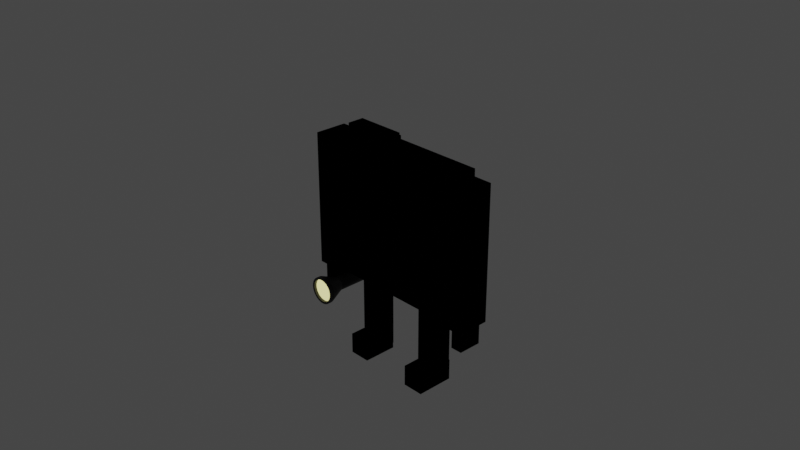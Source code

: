 # Source: Man_with_Flashlight.blend  (saved by Blender 2.82.7; exported with 4.5.12 LTS)
import bpy
from mathutils import Matrix  # noqa: F401  (used for matrix-valued properties, if any)

bpy.ops.wm.read_factory_settings(use_empty=True)
scene = bpy.context.scene
scene.name = 'Scene'

# ---- collections
col_collection = bpy.data.collections.new('Collection'); scene.collection.children.link(col_collection)

# ---- materials (node trees are filled in below, after node groups)
mat_material = bpy.data.materials.new('Material')
mat_material.alpha_threshold = 0.0
mat_material.use_transparent_shadow = False
mat_material.line_color = (0.0, 0.0, 0.0, 1.0)
mat_skin = bpy.data.materials.new('Skin')
mat_skin.alpha_threshold = 0.0
mat_skin.use_transparent_shadow = False
mat_skin.line_color = (0.0, 0.0, 0.0, 1.0)
mat_dark_blue = bpy.data.materials.new('Dark Blue')
mat_dark_blue.alpha_threshold = 0.0
mat_dark_blue.use_transparent_shadow = False
mat_dark_blue.line_color = (0.0, 0.0, 0.0, 1.0)
mat_eye = bpy.data.materials.new('eye')
mat_eye.alpha_threshold = 0.0
mat_eye.use_transparent_shadow = False
mat_eye.line_color = (0.0, 0.0, 0.0, 1.0)
mat_shoes = bpy.data.materials.new('Shoes')
mat_shoes.alpha_threshold = 0.0
mat_shoes.use_transparent_shadow = False
mat_shoes.line_color = (0.0, 0.0, 0.0, 1.0)
mat_nose = bpy.data.materials.new('nose')
mat_nose.alpha_threshold = 0.0
mat_nose.use_transparent_shadow = False
mat_nose.line_color = (0.0, 0.0, 0.0, 1.0)
mat_pupil = bpy.data.materials.new('pupil')
mat_pupil.alpha_threshold = 0.0
mat_pupil.use_transparent_shadow = False
mat_pupil.line_color = (0.0, 0.0, 0.0, 1.0)
mat_hair = bpy.data.materials.new('Hair')
mat_hair.alpha_threshold = 0.0
mat_hair.use_transparent_shadow = False
mat_hair.line_color = (0.0, 0.0, 0.0, 1.0)
mat_dark_grey = bpy.data.materials.new('Dark Grey')
mat_dark_grey.use_transparent_shadow = False
mat_lightsource_flash = bpy.data.materials.new('lightsource flash')
mat_lightsource_flash.use_transparent_shadow = False

# ---- material node trees
mat_material.use_nodes = True; mat_material.node_tree.nodes.clear()
_N = mat_material.node_tree.nodes; _L = mat_material.node_tree.links
n0 = _N.new('ShaderNodeOutputMaterial'); n0.name = 'Material Output'; n0.location = (300, 300)
n0.target = 'EEVEE'
n1 = _N.new('ShaderNodeBsdfPrincipled'); n1.name = 'Principled BSDF'; n1.location = (10, 300)
n1.distribution = 'GGX'
n1.subsurface_method = 'BURLEY'
n1.inputs[0].default_value = (0.0, 0.005193, 0.04102, 1.0)
n1.inputs[2].default_value = 1.0
n1.inputs[3].default_value = 1.45
n1.inputs[13].default_value = 0.403
n1.inputs[27].default_value = (0.0, 0.0, 0.0, 1.0)
n1.inputs[28].default_value = 1.0
_L.new(n1.outputs[0], n0.inputs[0])
n0.is_active_output = True
mat_skin.use_nodes = True; mat_skin.node_tree.nodes.clear()
_N = mat_skin.node_tree.nodes; _L = mat_skin.node_tree.links
n0 = _N.new('ShaderNodeBsdfPrincipled'); n0.name = 'Principled BSDF'; n0.location = (10, 300)
n0.distribution = 'GGX'
n0.subsurface_method = 'BURLEY'
n0.inputs[0].default_value = (0.3801, 0.2269, 0.1839, 1.0)
n0.inputs[2].default_value = 1.0
n0.inputs[3].default_value = 1.45
n0.inputs[13].default_value = 0.403
n0.inputs[27].default_value = (0.0, 0.0, 0.0, 1.0)
n0.inputs[28].default_value = 1.0
n1 = _N.new('ShaderNodeOutputMaterial'); n1.name = 'Material Output'; n1.location = (300, 300)
n1.target = 'EEVEE'
_L.new(n0.outputs[0], n1.inputs[0])
n1.is_active_output = True
mat_dark_blue.use_nodes = True; mat_dark_blue.node_tree.nodes.clear()
_N = mat_dark_blue.node_tree.nodes; _L = mat_dark_blue.node_tree.links
n0 = _N.new('ShaderNodeBsdfPrincipled'); n0.name = 'Principled BSDF'; n0.location = (10, 300)
n0.distribution = 'GGX'
n0.subsurface_method = 'BURLEY'
n0.inputs[0].default_value = (0.0001814, 0.0, 0.07561, 1.0)
n0.inputs[2].default_value = 1.0
n0.inputs[3].default_value = 1.45
n0.inputs[13].default_value = 0.403
n0.inputs[27].default_value = (0.0, 0.0, 0.0, 1.0)
n0.inputs[28].default_value = 1.0
n1 = _N.new('ShaderNodeOutputMaterial'); n1.name = 'Material Output'; n1.location = (300, 300)
n1.target = 'EEVEE'
_L.new(n0.outputs[0], n1.inputs[0])
n1.is_active_output = True
mat_eye.use_nodes = True; mat_eye.node_tree.nodes.clear()
_N = mat_eye.node_tree.nodes; _L = mat_eye.node_tree.links
n0 = _N.new('ShaderNodeBsdfPrincipled'); n0.name = 'Principled BSDF'; n0.location = (10, 300)
n0.distribution = 'GGX'
n0.subsurface_method = 'BURLEY'
n0.inputs[0].default_value = (0.7846, 0.8537, 1.0, 1.0)
n0.inputs[2].default_value = 1.0
n0.inputs[3].default_value = 1.45
n0.inputs[13].default_value = 0.403
n0.inputs[27].default_value = (0.0, 0.0, 0.0, 1.0)
n0.inputs[28].default_value = 1.0
n1 = _N.new('ShaderNodeOutputMaterial'); n1.name = 'Material Output'; n1.location = (300, 300)
n1.target = 'EEVEE'
_L.new(n0.outputs[0], n1.inputs[0])
n1.is_active_output = True
mat_shoes.use_nodes = True; mat_shoes.node_tree.nodes.clear()
_N = mat_shoes.node_tree.nodes; _L = mat_shoes.node_tree.links
n0 = _N.new('ShaderNodeBsdfPrincipled'); n0.name = 'Principled BSDF'; n0.location = (10, 300)
n0.distribution = 'GGX'
n0.subsurface_method = 'BURLEY'
n0.inputs[0].default_value = (0.0, 0.0, 0.0, 1.0)
n0.inputs[2].default_value = 0.597
n0.inputs[3].default_value = 1.45
n0.inputs[13].default_value = 0.403
n0.inputs[27].default_value = (0.0, 0.0, 0.0, 1.0)
n0.inputs[28].default_value = 1.0
n1 = _N.new('ShaderNodeOutputMaterial'); n1.name = 'Material Output'; n1.location = (300, 300)
n1.target = 'EEVEE'
_L.new(n0.outputs[0], n1.inputs[0])
n1.is_active_output = True
mat_nose.use_nodes = True; mat_nose.node_tree.nodes.clear()
_N = mat_nose.node_tree.nodes; _L = mat_nose.node_tree.links
n0 = _N.new('ShaderNodeBsdfPrincipled'); n0.name = 'Principled BSDF'; n0.location = (10, 300)
n0.distribution = 'GGX'
n0.subsurface_method = 'BURLEY'
n0.inputs[0].default_value = (0.2781, 0.09012, 0.07811, 1.0)
n0.inputs[2].default_value = 1.0
n0.inputs[3].default_value = 1.45
n0.inputs[13].default_value = 0.403
n0.inputs[27].default_value = (0.0, 0.0, 0.0, 1.0)
n0.inputs[28].default_value = 1.0
n1 = _N.new('ShaderNodeOutputMaterial'); n1.name = 'Material Output'; n1.location = (300, 300)
n1.target = 'EEVEE'
_L.new(n0.outputs[0], n1.inputs[0])
n1.is_active_output = True
mat_pupil.use_nodes = True; mat_pupil.node_tree.nodes.clear()
_N = mat_pupil.node_tree.nodes; _L = mat_pupil.node_tree.links
n0 = _N.new('ShaderNodeBsdfPrincipled'); n0.name = 'Principled BSDF'; n0.location = (10, 300)
n0.distribution = 'GGX'
n0.subsurface_method = 'BURLEY'
n0.inputs[0].default_value = (0.0, 0.0, 0.0, 1.0)
n0.inputs[2].default_value = 1.0
n0.inputs[3].default_value = 1.45
n0.inputs[13].default_value = 0.403
n0.inputs[27].default_value = (0.0, 0.0, 0.0, 1.0)
n0.inputs[28].default_value = 1.0
n1 = _N.new('ShaderNodeOutputMaterial'); n1.name = 'Material Output'; n1.location = (300, 300)
n1.target = 'EEVEE'
_L.new(n0.outputs[0], n1.inputs[0])
n1.is_active_output = True
mat_hair.use_nodes = True; mat_hair.node_tree.nodes.clear()
_N = mat_hair.node_tree.nodes; _L = mat_hair.node_tree.links
n0 = _N.new('ShaderNodeOutputMaterial'); n0.name = 'Material Output'; n0.location = (300, 300)
n0.target = 'EEVEE'
n1 = _N.new('ShaderNodeBsdfPrincipled'); n1.name = 'Principled BSDF'; n1.location = (10, 300)
n1.distribution = 'GGX'
n1.subsurface_method = 'BURLEY'
n1.inputs[0].default_value = (0.0, 0.0, 0.0, 1.0)
n1.inputs[2].default_value = 1.0
n1.inputs[3].default_value = 1.45
n1.inputs[13].default_value = 0.403
n1.inputs[27].default_value = (0.0, 0.0, 0.0, 1.0)
n1.inputs[28].default_value = 1.0
_L.new(n1.outputs[0], n0.inputs[0])
n0.is_active_output = True
mat_dark_grey.use_nodes = True; mat_dark_grey.node_tree.nodes.clear()
_N = mat_dark_grey.node_tree.nodes; _L = mat_dark_grey.node_tree.links
n0 = _N.new('ShaderNodeOutputMaterial'); n0.name = 'Material Output'; n0.location = (300, 300)
n1 = _N.new('ShaderNodeBsdfPrincipled'); n1.name = 'Principled BSDF'; n1.location = (10, 300)
n1.distribution = 'GGX'
n1.subsurface_method = 'BURLEY'
n1.inputs[0].default_value = (0.02075, 0.02075, 0.02075, 1.0)
n1.inputs[3].default_value = 1.45
n1.inputs[27].default_value = (0.0, 0.0, 0.0, 1.0)
n1.inputs[28].default_value = 1.0
_L.new(n1.outputs[0], n0.inputs[0])
n0.is_active_output = True
mat_lightsource_flash.use_nodes = True; mat_lightsource_flash.node_tree.nodes.clear()
_N = mat_lightsource_flash.node_tree.nodes; _L = mat_lightsource_flash.node_tree.links
n0 = _N.new('ShaderNodeBsdfPrincipled'); n0.name = 'Principled BSDF'; n0.location = (10, 300)
n0.distribution = 'GGX'
n0.subsurface_method = 'BURLEY'
n0.inputs[0].default_value = (0.8, 0.7139, 0.03188, 1.0)
n0.inputs[3].default_value = 1.45
n0.inputs[27].default_value = (1.0, 0.9521, 0.4072, 1.0)
n0.inputs[28].default_value = 1.0
n1 = _N.new('ShaderNodeOutputMaterial'); n1.name = 'Material Output'; n1.location = (300, 300)
_L.new(n0.outputs[0], n1.inputs[0])
n1.is_active_output = True

# ---- world
world_world = bpy.data.worlds.new('World'); scene.world = world_world
world_world.use_nodes = True; world_world.node_tree.nodes.clear()
_N = world_world.node_tree.nodes; _L = world_world.node_tree.links
n0 = _N.new('ShaderNodeOutputWorld'); n0.name = 'World Output'; n0.location = (300, 300)
n1 = _N.new('ShaderNodeBackground'); n1.name = 'Background'; n1.location = (10, 300)
n1.inputs[0].default_value = (0.05088, 0.05088, 0.05088, 1.0)
_L.new(n1.outputs[0], n0.inputs[0])
n0.is_active_output = True
world_world.color = (0.05088, 0.05088, 0.05088)
world_world.use_sun_shadow = False
world_world.sun_shadow_jitter_overblur = 0.0

# ---- cameras
cam_camera = bpy.data.cameras.new('Camera')
cam_camera.clip_end = 100.0
cam_camera.ortho_scale = 7.314

# ---- lights
light_light = bpy.data.lights.new('Light', 'POINT')
light_light.transmission_factor = 0.0
light_light.energy = 1000.0
light_light.shadow_soft_size = 0.1
light_light.shadow_maximum_resolution = 0.006
light_light.use_absolute_resolution = True

# ---- meshes
me_cube = bpy.data.meshes.new('Cube')
me_cube.from_pydata([(1.0, 1.0, 1.0), (1.0, 1.0, -1.0), (1.0, -1.0, 1.0), (1.0, -1.0, -1.0), (-1.0, 1.0, 1.0), (-1.0, 1.0, -1.0), (-1.0, -1.0, 1.0), (-1.0, -1.0, -1.0)], [], [(0, 4, 6, 2), (3, 2, 6, 7), (7, 6, 4, 5), (5, 1, 3, 7), (1, 0, 2, 3), (5, 4, 0, 1)])
_uv = me_cube.uv_layers.new(name='UVMap')
_uv.uv.foreach_set('vector', [0.625, 0.5, 0.875, 0.5, 0.875, 0.75, 0.625, 0.75, 0.375, 0.75, 0.625, 0.75, 0.625, 1.0, 0.375, 1.0, 0.375, 0.0, 0.625, 0.0, 0.625, 0.25, 0.375, 0.25, 0.125, 0.5, 0.375, 0.5, 0.375, 0.75, 0.125, 0.75, 0.375, 0.5, 0.625, 0.5, 0.625, 0.75, 0.375, 0.75, 0.375, 0.25, 0.625, 0.25, 0.625, 0.5, 0.375, 0.5])
me_cube.materials.append(mat_material)
me_cube.use_remesh_preserve_volume = False
me_cube.use_remesh_preserve_attributes = False
me_cube.use_mirror_vertex_groups = False
me_cube.update()
me_cube_002 = bpy.data.meshes.new('Cube.002')
me_cube_002.from_pydata([(1.0, 1.0, 1.0), (1.0, 1.0, -1.0), (1.0, -1.0, 1.0), (1.0, -1.0, -1.0), (-1.0, 1.0, 1.0), (-1.0, 1.0, -1.0), (-1.0, -1.0, 1.0), (-1.0, -1.0, -1.0)], [], [(0, 4, 6, 2), (3, 2, 6, 7), (7, 6, 4, 5), (5, 1, 3, 7), (1, 0, 2, 3), (5, 4, 0, 1)])
_uv = me_cube_002.uv_layers.new(name='UVMap')
_uv.uv.foreach_set('vector', [0.625, 0.5, 0.875, 0.5, 0.875, 0.75, 0.625, 0.75, 0.375, 0.75, 0.625, 0.75, 0.625, 1.0, 0.375, 1.0, 0.375, 0.0, 0.625, 0.0, 0.625, 0.25, 0.375, 0.25, 0.125, 0.5, 0.375, 0.5, 0.375, 0.75, 0.125, 0.75, 0.375, 0.5, 0.625, 0.5, 0.625, 0.75, 0.375, 0.75, 0.375, 0.25, 0.625, 0.25, 0.625, 0.5, 0.375, 0.5])
me_cube_002.materials.append(mat_skin)
me_cube_002.use_remesh_preserve_volume = False
me_cube_002.use_remesh_preserve_attributes = False
me_cube_002.use_mirror_vertex_groups = False
me_cube_002.update()
me_cube_004 = bpy.data.meshes.new('Cube.004')
me_cube_004.from_pydata([(1.0, 1.0, 1.0), (1.0, 1.0, -1.0), (1.0, -1.0, 1.0), (1.0, -1.0, -1.0), (-1.0, 1.0, 1.0), (-1.0, 1.0, -1.0), (-1.0, -1.0, 1.0), (-1.0, -1.0, -1.0)], [], [(0, 4, 6, 2), (3, 2, 6, 7), (7, 6, 4, 5), (5, 1, 3, 7), (1, 0, 2, 3), (5, 4, 0, 1)])
_uv = me_cube_004.uv_layers.new(name='UVMap')
_uv.uv.foreach_set('vector', [0.625, 0.5, 0.875, 0.5, 0.875, 0.75, 0.625, 0.75, 0.375, 0.75, 0.625, 0.75, 0.625, 1.0, 0.375, 1.0, 0.375, 0.0, 0.625, 0.0, 0.625, 0.25, 0.375, 0.25, 0.125, 0.5, 0.375, 0.5, 0.375, 0.75, 0.125, 0.75, 0.375, 0.5, 0.625, 0.5, 0.625, 0.75, 0.375, 0.75, 0.375, 0.25, 0.625, 0.25, 0.625, 0.5, 0.375, 0.5])
me_cube_004.materials.append(mat_material)
me_cube_004.use_remesh_preserve_volume = False
me_cube_004.use_remesh_preserve_attributes = False
me_cube_004.use_mirror_vertex_groups = False
me_cube_004.update()
me_cube_007 = bpy.data.meshes.new('Cube.007')
me_cube_007.from_pydata([(1.0, 1.0, 1.0), (1.0, 1.0, -1.0), (1.0, -1.0, 1.0), (1.0, -1.0, -1.0), (-1.0, 1.0, 1.0), (-1.0, 1.0, -1.0), (-1.0, -1.0, 1.0), (-1.0, -1.0, -1.0)], [], [(0, 4, 6, 2), (3, 2, 6, 7), (7, 6, 4, 5), (5, 1, 3, 7), (1, 0, 2, 3), (5, 4, 0, 1)])
_uv = me_cube_007.uv_layers.new(name='UVMap')
_uv.uv.foreach_set('vector', [0.625, 0.5, 0.875, 0.5, 0.875, 0.75, 0.625, 0.75, 0.375, 0.75, 0.625, 0.75, 0.625, 1.0, 0.375, 1.0, 0.375, 0.0, 0.625, 0.0, 0.625, 0.25, 0.375, 0.25, 0.125, 0.5, 0.375, 0.5, 0.375, 0.75, 0.125, 0.75, 0.375, 0.5, 0.625, 0.5, 0.625, 0.75, 0.375, 0.75, 0.375, 0.25, 0.625, 0.25, 0.625, 0.5, 0.375, 0.5])
me_cube_007.materials.append(mat_material)
me_cube_007.use_remesh_preserve_volume = False
me_cube_007.use_remesh_preserve_attributes = False
me_cube_007.use_mirror_vertex_groups = False
me_cube_007.update()
me_cube_008 = bpy.data.meshes.new('Cube.008')
me_cube_008.from_pydata([(1.0, 1.0, 1.0), (1.0, 1.0, -1.0), (1.0, -1.0, 1.0), (1.0, -1.0, -1.0), (-1.0, 1.0, 1.0), (-1.0, 1.0, -1.0), (-1.0, -1.0, 1.0), (-1.0, -1.0, -1.0)], [], [(0, 4, 6, 2), (3, 2, 6, 7), (7, 6, 4, 5), (5, 1, 3, 7), (1, 0, 2, 3), (5, 4, 0, 1)])
_uv = me_cube_008.uv_layers.new(name='UVMap')
_uv.uv.foreach_set('vector', [0.625, 0.5, 0.875, 0.5, 0.875, 0.75, 0.625, 0.75, 0.375, 0.75, 0.625, 0.75, 0.625, 1.0, 0.375, 1.0, 0.375, 0.0, 0.625, 0.0, 0.625, 0.25, 0.375, 0.25, 0.125, 0.5, 0.375, 0.5, 0.375, 0.75, 0.125, 0.75, 0.375, 0.5, 0.625, 0.5, 0.625, 0.75, 0.375, 0.75, 0.375, 0.25, 0.625, 0.25, 0.625, 0.5, 0.375, 0.5])
me_cube_008.materials.append(mat_dark_blue)
me_cube_008.use_remesh_preserve_volume = False
me_cube_008.use_remesh_preserve_attributes = False
me_cube_008.use_mirror_vertex_groups = False
me_cube_008.update()
me_cube_009 = bpy.data.meshes.new('Cube.009')
me_cube_009.from_pydata([(1.0, 1.0, 1.0), (1.0, 1.0, -1.0), (1.0, -1.0, 1.0), (1.0, -1.0, -1.0), (-1.0, 1.0, 1.0), (-1.0, 1.0, -1.0), (-1.0, -1.0, 1.0), (-1.0, -1.0, -1.0)], [], [(0, 4, 6, 2), (3, 2, 6, 7), (7, 6, 4, 5), (5, 1, 3, 7), (1, 0, 2, 3), (5, 4, 0, 1)])
_uv = me_cube_009.uv_layers.new(name='UVMap')
_uv.uv.foreach_set('vector', [0.625, 0.5, 0.875, 0.5, 0.875, 0.75, 0.625, 0.75, 0.375, 0.75, 0.625, 0.75, 0.625, 1.0, 0.375, 1.0, 0.375, 0.0, 0.625, 0.0, 0.625, 0.25, 0.375, 0.25, 0.125, 0.5, 0.375, 0.5, 0.375, 0.75, 0.125, 0.75, 0.375, 0.5, 0.625, 0.5, 0.625, 0.75, 0.375, 0.75, 0.375, 0.25, 0.625, 0.25, 0.625, 0.5, 0.375, 0.5])
me_cube_009.materials.append(mat_dark_blue)
me_cube_009.use_remesh_preserve_volume = False
me_cube_009.use_remesh_preserve_attributes = False
me_cube_009.use_mirror_vertex_groups = False
me_cube_009.update()
me_cube_011 = bpy.data.meshes.new('Cube.011')
me_cube_011.from_pydata([(1.0, 1.0, 1.0), (1.0, 1.0, -1.0), (1.0, -1.0, 1.0), (1.0, -1.0, -1.0), (-1.0, 1.0, 1.0), (-1.0, 1.0, -1.0), (-1.0, -1.0, 1.0), (-1.0, -1.0, -1.0)], [], [(0, 4, 6, 2), (3, 2, 6, 7), (7, 6, 4, 5), (5, 1, 3, 7), (1, 0, 2, 3), (5, 4, 0, 1)])
_uv = me_cube_011.uv_layers.new(name='UVMap')
_uv.uv.foreach_set('vector', [0.625, 0.5, 0.875, 0.5, 0.875, 0.75, 0.625, 0.75, 0.375, 0.75, 0.625, 0.75, 0.625, 1.0, 0.375, 1.0, 0.375, 0.0, 0.625, 0.0, 0.625, 0.25, 0.375, 0.25, 0.125, 0.5, 0.375, 0.5, 0.375, 0.75, 0.125, 0.75, 0.375, 0.5, 0.625, 0.5, 0.625, 0.75, 0.375, 0.75, 0.375, 0.25, 0.625, 0.25, 0.625, 0.5, 0.375, 0.5])
me_cube_011.materials.append(mat_eye)
me_cube_011.use_remesh_preserve_volume = False
me_cube_011.use_remesh_preserve_attributes = False
me_cube_011.use_mirror_vertex_groups = False
me_cube_011.update()
me_cube_012 = bpy.data.meshes.new('Cube.012')
me_cube_012.from_pydata([(1.0, 1.0, 1.0), (1.0, 1.0, -1.0), (1.0, -1.0, 1.0), (1.0, -1.0, -1.0), (-1.0, 1.0, 1.0), (-1.0, 1.0, -1.0), (-1.0, -1.0, 1.0), (-1.0, -1.0, -1.0)], [], [(0, 4, 6, 2), (3, 2, 6, 7), (7, 6, 4, 5), (5, 1, 3, 7), (1, 0, 2, 3), (5, 4, 0, 1)])
_uv = me_cube_012.uv_layers.new(name='UVMap')
_uv.uv.foreach_set('vector', [0.625, 0.5, 0.875, 0.5, 0.875, 0.75, 0.625, 0.75, 0.375, 0.75, 0.625, 0.75, 0.625, 1.0, 0.375, 1.0, 0.375, 0.0, 0.625, 0.0, 0.625, 0.25, 0.375, 0.25, 0.125, 0.5, 0.375, 0.5, 0.375, 0.75, 0.125, 0.75, 0.375, 0.5, 0.625, 0.5, 0.625, 0.75, 0.375, 0.75, 0.375, 0.25, 0.625, 0.25, 0.625, 0.5, 0.375, 0.5])
me_cube_012.materials.append(mat_skin)
me_cube_012.use_remesh_preserve_volume = False
me_cube_012.use_remesh_preserve_attributes = False
me_cube_012.use_mirror_vertex_groups = False
me_cube_012.update()
me_cube_013 = bpy.data.meshes.new('Cube.013')
me_cube_013.from_pydata([(1.0, 1.0, 1.0), (1.0, 1.0, -1.0), (1.0, -1.0, 1.0), (1.0, -1.0, -1.0), (-1.0, 1.0, 1.0), (-1.0, 1.0, -1.0), (-1.0, -1.0, 1.0), (-1.0, -1.0, -1.0)], [], [(0, 4, 6, 2), (3, 2, 6, 7), (7, 6, 4, 5), (5, 1, 3, 7), (1, 0, 2, 3), (5, 4, 0, 1)])
_uv = me_cube_013.uv_layers.new(name='UVMap')
_uv.uv.foreach_set('vector', [0.625, 0.5, 0.875, 0.5, 0.875, 0.75, 0.625, 0.75, 0.375, 0.75, 0.625, 0.75, 0.625, 1.0, 0.375, 1.0, 0.375, 0.0, 0.625, 0.0, 0.625, 0.25, 0.375, 0.25, 0.125, 0.5, 0.375, 0.5, 0.375, 0.75, 0.125, 0.75, 0.375, 0.5, 0.625, 0.5, 0.625, 0.75, 0.375, 0.75, 0.375, 0.25, 0.625, 0.25, 0.625, 0.5, 0.375, 0.5])
me_cube_013.materials.append(mat_skin)
me_cube_013.use_remesh_preserve_volume = False
me_cube_013.use_remesh_preserve_attributes = False
me_cube_013.use_mirror_vertex_groups = False
me_cube_013.update()
me_cube_014 = bpy.data.meshes.new('Cube.014')
me_cube_014.from_pydata([(1.0, 1.0, 1.0), (1.0, 1.0, -1.0), (1.0, -1.0, 1.0), (1.0, -1.0, -1.0), (-1.0, 1.0, 1.0), (-1.0, 1.0, -1.0), (-1.0, -1.0, 1.0), (-1.0, -1.0, -1.0)], [], [(0, 4, 6, 2), (3, 2, 6, 7), (7, 6, 4, 5), (5, 1, 3, 7), (1, 0, 2, 3), (5, 4, 0, 1)])
_uv = me_cube_014.uv_layers.new(name='UVMap')
_uv.uv.foreach_set('vector', [0.625, 0.5, 0.875, 0.5, 0.875, 0.75, 0.625, 0.75, 0.375, 0.75, 0.625, 0.75, 0.625, 1.0, 0.375, 1.0, 0.375, 0.0, 0.625, 0.0, 0.625, 0.25, 0.375, 0.25, 0.125, 0.5, 0.375, 0.5, 0.375, 0.75, 0.125, 0.75, 0.375, 0.5, 0.625, 0.5, 0.625, 0.75, 0.375, 0.75, 0.375, 0.25, 0.625, 0.25, 0.625, 0.5, 0.375, 0.5])
me_cube_014.materials.append(mat_shoes)
me_cube_014.use_remesh_preserve_volume = False
me_cube_014.use_remesh_preserve_attributes = False
me_cube_014.use_mirror_vertex_groups = False
me_cube_014.update()
me_cube_015 = bpy.data.meshes.new('Cube.015')
me_cube_015.from_pydata([(1.0, 1.0, 1.0), (1.0, 1.0, -1.0), (1.0, -1.0, 1.0), (1.0, -1.0, -1.0), (-1.0, 1.0, 1.0), (-1.0, 1.0, -1.0), (-1.0, -1.0, 1.0), (-1.0, -1.0, -1.0)], [], [(0, 4, 6, 2), (3, 2, 6, 7), (7, 6, 4, 5), (5, 1, 3, 7), (1, 0, 2, 3), (5, 4, 0, 1)])
_uv = me_cube_015.uv_layers.new(name='UVMap')
_uv.uv.foreach_set('vector', [0.625, 0.5, 0.875, 0.5, 0.875, 0.75, 0.625, 0.75, 0.375, 0.75, 0.625, 0.75, 0.625, 1.0, 0.375, 1.0, 0.375, 0.0, 0.625, 0.0, 0.625, 0.25, 0.375, 0.25, 0.125, 0.5, 0.375, 0.5, 0.375, 0.75, 0.125, 0.75, 0.375, 0.5, 0.625, 0.5, 0.625, 0.75, 0.375, 0.75, 0.375, 0.25, 0.625, 0.25, 0.625, 0.5, 0.375, 0.5])
me_cube_015.materials.append(mat_shoes)
me_cube_015.use_remesh_preserve_volume = False
me_cube_015.use_remesh_preserve_attributes = False
me_cube_015.use_mirror_vertex_groups = False
me_cube_015.update()
me_cube_016 = bpy.data.meshes.new('Cube.016')
me_cube_016.from_pydata([(1.0, 1.0, 1.0), (1.0, 1.0, -1.0), (1.0, -1.0, 1.0), (1.0, -1.0, -1.0), (-1.0, 1.0, 1.0), (-1.0, 1.0, -1.0), (-1.0, -1.0, 1.0), (-1.0, -1.0, -1.0)], [], [(0, 4, 6, 2), (3, 2, 6, 7), (7, 6, 4, 5), (5, 1, 3, 7), (1, 0, 2, 3), (5, 4, 0, 1)])
_uv = me_cube_016.uv_layers.new(name='UVMap')
_uv.uv.foreach_set('vector', [0.625, 0.5, 0.875, 0.5, 0.875, 0.75, 0.625, 0.75, 0.375, 0.75, 0.625, 0.75, 0.625, 1.0, 0.375, 1.0, 0.375, 0.0, 0.625, 0.0, 0.625, 0.25, 0.375, 0.25, 0.125, 0.5, 0.375, 0.5, 0.375, 0.75, 0.125, 0.75, 0.375, 0.5, 0.625, 0.5, 0.625, 0.75, 0.375, 0.75, 0.375, 0.25, 0.625, 0.25, 0.625, 0.5, 0.375, 0.5])
me_cube_016.materials.append(mat_nose)
me_cube_016.use_remesh_preserve_volume = False
me_cube_016.use_remesh_preserve_attributes = False
me_cube_016.use_mirror_vertex_groups = False
me_cube_016.update()
me_cube_017 = bpy.data.meshes.new('Cube.017')
me_cube_017.from_pydata([(1.0, 1.0, 1.0), (1.0, 1.0, -1.0), (1.0, -1.0, 1.0), (1.0, -1.0, -1.0), (-1.0, 1.0, 1.0), (-1.0, 1.0, -1.0), (-1.0, -1.0, 1.0), (-1.0, -1.0, -1.0)], [], [(0, 4, 6, 2), (3, 2, 6, 7), (7, 6, 4, 5), (5, 1, 3, 7), (1, 0, 2, 3), (5, 4, 0, 1)])
_uv = me_cube_017.uv_layers.new(name='UVMap')
_uv.uv.foreach_set('vector', [0.625, 0.5, 0.875, 0.5, 0.875, 0.75, 0.625, 0.75, 0.375, 0.75, 0.625, 0.75, 0.625, 1.0, 0.375, 1.0, 0.375, 0.0, 0.625, 0.0, 0.625, 0.25, 0.375, 0.25, 0.125, 0.5, 0.375, 0.5, 0.375, 0.75, 0.125, 0.75, 0.375, 0.5, 0.625, 0.5, 0.625, 0.75, 0.375, 0.75, 0.375, 0.25, 0.625, 0.25, 0.625, 0.5, 0.375, 0.5])
me_cube_017.materials.append(mat_pupil)
me_cube_017.use_remesh_preserve_volume = False
me_cube_017.use_remesh_preserve_attributes = False
me_cube_017.use_mirror_vertex_groups = False
me_cube_017.update()
me_cube_018 = bpy.data.meshes.new('Cube.018')
me_cube_018.from_pydata([(1.0, 1.0, 1.0), (1.0, 1.0, -1.0), (1.0, -1.0, 1.0), (1.0, -1.0, -1.0), (-1.0, 1.0, 1.0), (-1.0, 1.0, -1.0), (-1.0, -1.0, 1.0), (-1.0, -1.0, -1.0)], [], [(0, 4, 6, 2), (3, 2, 6, 7), (7, 6, 4, 5), (5, 1, 3, 7), (1, 0, 2, 3), (5, 4, 0, 1)])
_uv = me_cube_018.uv_layers.new(name='UVMap')
_uv.uv.foreach_set('vector', [0.625, 0.5, 0.875, 0.5, 0.875, 0.75, 0.625, 0.75, 0.375, 0.75, 0.625, 0.75, 0.625, 1.0, 0.375, 1.0, 0.375, 0.0, 0.625, 0.0, 0.625, 0.25, 0.375, 0.25, 0.125, 0.5, 0.375, 0.5, 0.375, 0.75, 0.125, 0.75, 0.375, 0.5, 0.625, 0.5, 0.625, 0.75, 0.375, 0.75, 0.375, 0.25, 0.625, 0.25, 0.625, 0.5, 0.375, 0.5])
me_cube_018.materials.append(mat_material)
me_cube_018.use_remesh_preserve_volume = False
me_cube_018.use_remesh_preserve_attributes = False
me_cube_018.use_mirror_vertex_groups = False
me_cube_018.update()
me_cube_019 = bpy.data.meshes.new('Cube.019')
me_cube_019.from_pydata([(1.0, 1.0, 1.0), (1.0, 1.0, -1.0), (1.0, -1.0, 1.0), (1.0, -1.0, -1.0), (-1.0, 1.0, 1.0), (-1.0, 1.0, -1.0), (-1.0, -1.0, 1.0), (-1.0, -1.0, -1.0)], [], [(0, 4, 6, 2), (3, 2, 6, 7), (7, 6, 4, 5), (5, 1, 3, 7), (1, 0, 2, 3), (5, 4, 0, 1)])
_uv = me_cube_019.uv_layers.new(name='UVMap')
_uv.uv.foreach_set('vector', [0.625, 0.5, 0.875, 0.5, 0.875, 0.75, 0.625, 0.75, 0.375, 0.75, 0.625, 0.75, 0.625, 1.0, 0.375, 1.0, 0.375, 0.0, 0.625, 0.0, 0.625, 0.25, 0.375, 0.25, 0.125, 0.5, 0.375, 0.5, 0.375, 0.75, 0.125, 0.75, 0.375, 0.5, 0.625, 0.5, 0.625, 0.75, 0.375, 0.75, 0.375, 0.25, 0.625, 0.25, 0.625, 0.5, 0.375, 0.5])
me_cube_019.materials.append(mat_pupil)
me_cube_019.use_remesh_preserve_volume = False
me_cube_019.use_remesh_preserve_attributes = False
me_cube_019.use_mirror_vertex_groups = False
me_cube_019.update()
me_cube_020 = bpy.data.meshes.new('Cube.020')
me_cube_020.from_pydata([(1.0, 1.0, 1.0), (1.0, 1.0, -1.0), (1.0, -1.0, 1.0), (1.0, -1.0, -1.0), (-1.0, 1.0, 1.0), (-1.0, 1.0, -1.0), (-1.0, -1.0, 1.0), (-1.0, -1.0, -1.0)], [], [(0, 4, 6, 2), (3, 2, 6, 7), (7, 6, 4, 5), (5, 1, 3, 7), (1, 0, 2, 3), (5, 4, 0, 1)])
_uv = me_cube_020.uv_layers.new(name='UVMap')
_uv.uv.foreach_set('vector', [0.625, 0.5, 0.875, 0.5, 0.875, 0.75, 0.625, 0.75, 0.375, 0.75, 0.625, 0.75, 0.625, 1.0, 0.375, 1.0, 0.375, 0.0, 0.625, 0.0, 0.625, 0.25, 0.375, 0.25, 0.125, 0.5, 0.375, 0.5, 0.375, 0.75, 0.125, 0.75, 0.375, 0.5, 0.625, 0.5, 0.625, 0.75, 0.375, 0.75, 0.375, 0.25, 0.625, 0.25, 0.625, 0.5, 0.375, 0.5])
me_cube_020.materials.append(mat_eye)
me_cube_020.use_remesh_preserve_volume = False
me_cube_020.use_remesh_preserve_attributes = False
me_cube_020.use_mirror_vertex_groups = False
me_cube_020.update()
me_cube_022 = bpy.data.meshes.new('Cube.022')
me_cube_022.from_pydata([(1.0, 1.0, 1.0), (1.0, 1.0, -1.0), (1.0, -1.0, 1.0), (1.0, -1.0, -1.0), (-1.0, 1.0, 1.0), (-1.0, 1.0, -1.0), (-1.0, -1.0, 1.0), (-1.0, -1.0, -1.0)], [], [(0, 4, 6, 2), (3, 2, 6, 7), (7, 6, 4, 5), (5, 1, 3, 7), (1, 0, 2, 3), (5, 4, 0, 1)])
_uv = me_cube_022.uv_layers.new(name='UVMap')
_uv.uv.foreach_set('vector', [0.625, 0.5, 0.875, 0.5, 0.875, 0.75, 0.625, 0.75, 0.375, 0.75, 0.625, 0.75, 0.625, 1.0, 0.375, 1.0, 0.375, 0.0, 0.625, 0.0, 0.625, 0.25, 0.375, 0.25, 0.125, 0.5, 0.375, 0.5, 0.375, 0.75, 0.125, 0.75, 0.375, 0.5, 0.625, 0.5, 0.625, 0.75, 0.375, 0.75, 0.375, 0.25, 0.625, 0.25, 0.625, 0.5, 0.375, 0.5])
me_cube_022.materials.append(mat_nose)
me_cube_022.use_remesh_preserve_volume = False
me_cube_022.use_remesh_preserve_attributes = False
me_cube_022.use_mirror_vertex_groups = False
me_cube_022.update()
me_cube_023 = bpy.data.meshes.new('Cube.023')
me_cube_023.from_pydata([(1.0, 1.0, 1.0), (1.0, 1.0, -1.0), (1.0, -1.0, 1.0), (1.0, -1.0, -1.0), (-1.0, 1.0, 1.0), (-1.0, 1.0, -1.0), (-1.0, -1.0, 1.0), (-1.0, -1.0, -1.0)], [], [(0, 4, 6, 2), (3, 2, 6, 7), (7, 6, 4, 5), (5, 1, 3, 7), (1, 0, 2, 3), (5, 4, 0, 1)])
_uv = me_cube_023.uv_layers.new(name='UVMap')
_uv.uv.foreach_set('vector', [0.625, 0.5, 0.875, 0.5, 0.875, 0.75, 0.625, 0.75, 0.375, 0.75, 0.625, 0.75, 0.625, 1.0, 0.375, 1.0, 0.375, 0.0, 0.625, 0.0, 0.625, 0.25, 0.375, 0.25, 0.125, 0.5, 0.375, 0.5, 0.375, 0.75, 0.125, 0.75, 0.375, 0.5, 0.625, 0.5, 0.625, 0.75, 0.375, 0.75, 0.375, 0.25, 0.625, 0.25, 0.625, 0.5, 0.375, 0.5])
me_cube_023.materials.append(mat_nose)
me_cube_023.use_remesh_preserve_volume = False
me_cube_023.use_remesh_preserve_attributes = False
me_cube_023.use_mirror_vertex_groups = False
me_cube_023.update()
me_cube_024 = bpy.data.meshes.new('Cube.024')
me_cube_024.from_pydata([(1.0, 1.0, 1.0), (1.0, 1.0, -1.0), (1.0, -1.0, 1.0), (1.0, -1.0, -1.0), (-1.0, 1.0, 1.0), (-1.0, 1.0, -1.0), (-1.0, -1.0, 1.0), (-1.0, -1.0, -1.0)], [], [(0, 4, 6, 2), (3, 2, 6, 7), (7, 6, 4, 5), (5, 1, 3, 7), (1, 0, 2, 3), (5, 4, 0, 1)])
_uv = me_cube_024.uv_layers.new(name='UVMap')
_uv.uv.foreach_set('vector', [0.625, 0.5, 0.875, 0.5, 0.875, 0.75, 0.625, 0.75, 0.375, 0.75, 0.625, 0.75, 0.625, 1.0, 0.375, 1.0, 0.375, 0.0, 0.625, 0.0, 0.625, 0.25, 0.375, 0.25, 0.125, 0.5, 0.375, 0.5, 0.375, 0.75, 0.125, 0.75, 0.375, 0.5, 0.625, 0.5, 0.625, 0.75, 0.375, 0.75, 0.375, 0.25, 0.625, 0.25, 0.625, 0.5, 0.375, 0.5])
me_cube_024.materials.append(mat_nose)
me_cube_024.use_remesh_preserve_volume = False
me_cube_024.use_remesh_preserve_attributes = False
me_cube_024.use_mirror_vertex_groups = False
me_cube_024.update()
me_cube_026 = bpy.data.meshes.new('Cube.026')
me_cube_026.from_pydata([(1.0, 1.0, 1.0), (1.0, 1.0, -1.0), (1.0, -1.0, 1.0), (1.0, -1.0, -1.0), (-1.0, 1.0, 1.0), (-1.0, 1.0, -1.0), (-1.0, -1.0, 1.0), (-1.0, -1.0, -1.0)], [], [(0, 4, 6, 2), (3, 2, 6, 7), (7, 6, 4, 5), (5, 1, 3, 7), (1, 0, 2, 3), (5, 4, 0, 1)])
_uv = me_cube_026.uv_layers.new(name='UVMap')
_uv.uv.foreach_set('vector', [0.625, 0.5, 0.875, 0.5, 0.875, 0.75, 0.625, 0.75, 0.375, 0.75, 0.625, 0.75, 0.625, 1.0, 0.375, 1.0, 0.375, 0.0, 0.625, 0.0, 0.625, 0.25, 0.375, 0.25, 0.125, 0.5, 0.375, 0.5, 0.375, 0.75, 0.125, 0.75, 0.375, 0.5, 0.625, 0.5, 0.625, 0.75, 0.375, 0.75, 0.375, 0.25, 0.625, 0.25, 0.625, 0.5, 0.375, 0.5])
me_cube_026.materials.append(mat_nose)
me_cube_026.use_remesh_preserve_volume = False
me_cube_026.use_remesh_preserve_attributes = False
me_cube_026.use_mirror_vertex_groups = False
me_cube_026.update()
me_cube_027 = bpy.data.meshes.new('Cube.027')
me_cube_027.from_pydata([(1.0, 1.0, 1.0), (1.0, 1.0, -1.0), (1.0, -1.0, 1.0), (1.0, -1.0, -1.0), (-1.0, 1.0, 1.0), (-1.0, 1.0, -1.0), (-1.0, -1.0, 1.0), (-0.9923, -1.046, -1.0), (1.0, 1.0, 0.0), (-1.0, -1.0, 0.0), (1.0, -1.0, 0.0), (-1.0, 1.0, 0.0), (-0.8656, -0.783, 0.6844), (-0.6462, 1.856, -1.487), (-0.5135, -3.213, 2.337)], [(5, 12), (12, 13), (13, 14)], [(0, 4, 6, 2), (10, 2, 6, 9), (9, 6, 4, 11), (5, 1, 3, 7), (8, 0, 2, 10), (11, 4, 0, 8), (5, 11, 8, 1), (1, 8, 10, 3), (7, 9, 11, 5), (3, 10, 9, 7)])
_uv = me_cube_027.uv_layers.new(name='UVMap')
_uv.uv.foreach_set('vector', [0.625, 0.5, 0.875, 0.5, 0.875, 0.75, 0.625, 0.75, 0.5, 0.75, 0.625, 0.75, 0.625, 1.0, 0.5, 1.0, 0.5, 0.0, 0.625, 0.0, 0.625, 0.25, 0.5, 0.25, 0.125, 0.5, 0.375, 0.5, 0.375, 0.75, 0.125, 0.75, 0.5, 0.5, 0.625, 0.5, 0.625, 0.75, 0.5, 0.75, 0.5, 0.25, 0.625, 0.25, 0.625, 0.5, 0.5, 0.5, 0.375, 0.25, 0.5, 0.25, 0.5, 0.5, 0.375, 0.5, 0.375, 0.5, 0.5, 0.5, 0.5, 0.75, 0.375, 0.75, 0.375, 0.0, 0.5, 0.0, 0.5, 0.25, 0.375, 0.25, 0.375, 0.75, 0.5, 0.75, 0.5, 1.0, 0.375, 1.0])
me_cube_027.materials.append(mat_hair)
me_cube_027.use_remesh_preserve_volume = False
me_cube_027.use_remesh_preserve_attributes = False
me_cube_027.use_mirror_vertex_groups = False
me_cube_027.update()
me_cylinder_002 = bpy.data.meshes.new('Cylinder.002')
me_cylinder_002.from_pydata([(0.0, 1.0, -3.371), (0.0, 1.0, 1.0), (0.1951, 0.9808, -3.371), (0.1951, 0.9808, 1.0), (0.3827, 0.9239, -3.371), (0.3827, 0.9239, 1.0), (0.5556, 0.8315, -3.371), (0.5556, 0.8315, 1.0), (0.7071, 0.7071, -3.371), (0.7071, 0.7071, 1.0), (0.8315, 0.5556, -3.371), (0.8315, 0.5556, 1.0), (0.9239, 0.3827, -3.371), (0.9239, 0.3827, 1.0), (0.9808, 0.1951, -3.371), (0.9808, 0.1951, 1.0), (1.0, -5.666e-08, -3.371), (1.0, 7.55e-08, 1.0), (0.9808, -0.1951, -3.371), (0.9808, -0.1951, 1.0), (0.9239, -0.3827, -3.371), (0.9239, -0.3827, 1.0), (0.8315, -0.5556, -3.371), (0.8315, -0.5556, 1.0), (0.7071, -0.7071, -3.371), (0.7071, -0.7071, 1.0), (0.5556, -0.8315, -3.371), (0.5556, -0.8315, 1.0), (0.3827, -0.9239, -3.371), (0.3827, -0.9239, 1.0), (0.1951, -0.9808, -3.371), (0.1951, -0.9808, 1.0), (-3.258e-07, -1.0, -3.371), (-3.258e-07, -1.0, 1.0), (-0.1951, -0.9808, -3.371), (-0.1951, -0.9808, 1.0), (-0.3827, -0.9239, -3.371), (-0.3827, -0.9239, 1.0), (-0.5556, -0.8315, -3.371), (-0.5556, -0.8315, 1.0), (-0.7071, -0.7071, -3.371), (-0.7071, -0.7071, 1.0), (-0.8315, -0.5556, -3.371), (-0.8315, -0.5556, 1.0), (-0.9239, -0.3827, -3.371), (-0.9239, -0.3827, 1.0), (-0.9808, -0.1951, -3.371), (-0.9808, -0.1951, 1.0), (-1.0, 8.334e-07, -3.371), (-1.0, 9.656e-07, 1.0), (-0.9808, 0.1951, -3.371), (-0.9808, 0.1951, 1.0), (-0.9239, 0.3827, -3.371), (-0.9239, 0.3827, 1.0), (-0.8315, 0.5556, -3.371), (-0.8315, 0.5556, 1.0), (-0.7071, 0.7071, -3.371), (-0.7071, 0.7071, 1.0), (-0.5556, 0.8315, -3.371), (-0.5556, 0.8315, 1.0), (-0.3827, 0.9239, -3.371), (-0.3827, 0.9239, 1.0), (-0.1951, 0.9808, -3.371), (-0.1951, 0.9808, 1.0), (0.3965, 1.994, 2.848), (5.765e-07, 2.033, 2.848), (0.7778, 1.878, 2.848), (1.129, 1.69, 2.848), (1.437, 1.437, 2.848), (1.69, 1.129, 2.848), (1.878, 0.7778, 2.848), (1.994, 0.3965, 2.848), (2.033, 1.535e-07, 2.848), (1.994, -0.3965, 2.848), (1.878, -0.7778, 2.848), (1.69, -1.129, 2.848), (1.437, -1.437, 2.848), (1.129, -1.69, 2.848), (0.7778, -1.878, 2.848), (0.3965, -1.994, 2.848), (-8.584e-08, -2.033, 2.848), (-0.3965, -1.994, 2.848), (-0.7778, -1.878, 2.848), (-1.129, -1.69, 2.848), (-1.437, -1.437, 2.848), (-1.69, -1.129, 2.848), (-1.878, -0.7778, 2.848), (-1.994, -0.3965, 2.848), (-2.033, 1.963e-06, 2.848), (-1.994, 0.3965, 2.848), (-1.878, 0.7778, 2.848), (-1.69, 1.129, 2.848), (-1.437, 1.437, 2.848), (-1.129, 1.69, 2.848), (-0.7778, 1.878, 2.848), (-0.3965, 1.994, 2.848), (0.3299, 1.659, 3.29), (3.814e-07, 1.691, 3.29), (0.6471, 1.562, 3.29), (0.9395, 1.406, 3.29), (1.196, 1.196, 3.29), (1.406, 0.9395, 3.29), (1.562, 0.6471, 3.29), (1.659, 0.3299, 3.29), (1.691, 1.535e-07, 3.29), (1.659, -0.3299, 3.29), (1.562, -0.6471, 3.29), (1.406, -0.9395, 3.29), (1.196, -1.196, 3.29), (0.9395, -1.406, 3.29), (0.6471, -1.562, 3.29), (0.3299, -1.659, 3.29), (1e-07, -1.691, 3.29), (-0.3299, -1.659, 3.29), (-0.6471, -1.562, 3.29), (-0.9395, -1.406, 3.29), (-1.196, -1.196, 3.29), (-1.406, -0.9395, 3.29), (-1.562, -0.6471, 3.29), (-1.659, -0.3299, 3.29), (-1.691, 1.655e-06, 3.29), (-1.659, 0.3299, 3.29), (-1.562, 0.6471, 3.29), (-1.406, 0.9395, 3.29), (-1.196, 1.196, 3.29), (-0.9395, 1.406, 3.29), (-0.6471, 1.562, 3.29), (-0.3299, 1.659, 3.29), (0.3965, 1.994, 3.29), (5.565e-07, 2.033, 3.29), (0.7778, 1.878, 3.29), (1.129, 1.69, 3.29), (1.437, 1.437, 3.29), (1.69, 1.129, 3.29), (1.878, 0.7778, 3.29), (1.994, 0.3965, 3.29), (2.033, 1.535e-07, 3.29), (1.994, -0.3965, 3.29), (1.878, -0.7778, 3.29), (1.69, -1.129, 3.29), (1.437, -1.437, 3.29), (1.129, -1.69, 3.29), (0.7778, -1.878, 3.29), (0.3965, -1.994, 3.29), (-1.058e-07, -2.033, 3.29), (-0.3965, -1.994, 3.29), (-0.7778, -1.878, 3.29), (-1.129, -1.69, 3.29), (-1.437, -1.437, 3.29), (-1.69, -1.129, 3.29), (-1.878, -0.7778, 3.29), (-1.994, -0.3965, 3.29), (-2.033, 1.963e-06, 3.29), (-1.994, 0.3965, 3.29), (-1.878, 0.7778, 3.29), (-1.69, 1.129, 3.29), (-1.437, 1.437, 3.29), (-1.129, 1.69, 3.29), (-0.7778, 1.878, 3.29), (-0.3965, 1.994, 3.29), (0.3299, 1.659, 2.982), (3.981e-07, 1.691, 2.982), (0.6471, 1.562, 2.982), (0.9395, 1.406, 2.982), (1.196, 1.196, 2.982), (1.406, 0.9395, 2.982), (1.562, 0.6471, 2.982), (1.659, 0.3299, 2.982), (1.691, 1.535e-07, 2.982), (1.659, -0.3299, 2.982), (1.562, -0.6471, 2.982), (1.406, -0.9395, 2.982), (1.196, -1.196, 2.982), (0.9395, -1.406, 2.982), (0.6471, -1.562, 2.982), (0.3299, -1.659, 2.982), (1.168e-07, -1.691, 2.982), (-0.3299, -1.659, 2.982), (-0.6471, -1.562, 2.982), (-0.9395, -1.406, 2.982), (-1.196, -1.196, 2.982), (-1.406, -0.9395, 2.982), (-1.562, -0.6471, 2.982), (-1.659, -0.3299, 2.982), (-1.691, 1.655e-06, 2.982), (-1.659, 0.3299, 2.982), (-1.562, 0.6471, 2.982), (-1.406, 0.9395, 2.982), (-1.196, 1.196, 2.982), (-0.9395, 1.406, 2.982), (-0.6471, 1.562, 2.982), (-0.3299, 1.659, 2.982)], [], [(0, 1, 3, 2), (2, 3, 5, 4), (4, 5, 7, 6), (6, 7, 9, 8), (8, 9, 11, 10), (10, 11, 13, 12), (12, 13, 15, 14), (14, 15, 17, 16), (16, 17, 19, 18), (18, 19, 21, 20), (20, 21, 23, 22), (22, 23, 25, 24), (24, 25, 27, 26), (26, 27, 29, 28), (28, 29, 31, 30), (30, 31, 33, 32), (32, 33, 35, 34), (34, 35, 37, 36), (36, 37, 39, 38), (38, 39, 41, 40), (40, 41, 43, 42), (42, 43, 45, 44), (44, 45, 47, 46), (46, 47, 49, 48), (48, 49, 51, 50), (50, 51, 53, 52), (52, 53, 55, 54), (54, 55, 57, 56), (56, 57, 59, 58), (58, 59, 61, 60), (21, 19, 73, 74), (60, 61, 63, 62), (62, 63, 1, 0), (0, 2, 4, 6, 8, 10, 12, 14, 16, 18, 20, 22, 24, 26, 28, 30, 32, 34, 36, 38, 40, 42, 44, 46, 48, 50, 52, 54, 56, 58, 60, 62), (64, 65, 129, 128), (39, 37, 82, 83), (57, 55, 91, 92), (13, 11, 69, 70), (31, 29, 78, 79), (49, 47, 87, 88), (5, 3, 64, 66), (23, 21, 74, 75), (41, 39, 83, 84), (59, 57, 92, 93), (15, 13, 70, 71), (33, 31, 79, 80), (51, 49, 88, 89), (7, 5, 66, 67), (25, 23, 75, 76), (43, 41, 84, 85), (61, 59, 93, 94), (17, 15, 71, 72), (35, 33, 80, 81), (53, 51, 89, 90), (9, 7, 67, 68), (27, 25, 76, 77), (45, 43, 85, 86), (63, 61, 94, 95), (19, 17, 72, 73), (37, 35, 81, 82), (55, 53, 90, 91), (11, 9, 68, 69), (29, 27, 77, 78), (47, 45, 86, 87), (3, 1, 65, 64), (1, 63, 95, 65), (103, 102, 166, 167), (92, 91, 155, 156), (79, 78, 142, 143), (66, 64, 128, 130), (93, 92, 156, 157), (80, 79, 143, 144), (67, 66, 130, 131), (94, 93, 157, 158), (81, 80, 144, 145), (68, 67, 131, 132), (95, 94, 158, 159), (82, 81, 145, 146), (69, 68, 132, 133), (65, 95, 159, 129), (83, 82, 146, 147), (70, 69, 133, 134), (84, 83, 147, 148), (71, 70, 134, 135), (85, 84, 148, 149), (72, 71, 135, 136), (86, 85, 149, 150), (73, 72, 136, 137), (87, 86, 150, 151), (74, 73, 137, 138), (88, 87, 151, 152), (75, 74, 138, 139), (89, 88, 152, 153), (76, 75, 139, 140), (90, 89, 153, 154), (77, 76, 140, 141), (91, 90, 154, 155), (78, 77, 141, 142), (97, 96, 128, 129), (96, 98, 130, 128), (98, 99, 131, 130), (99, 100, 132, 131), (100, 101, 133, 132), (101, 102, 134, 133), (102, 103, 135, 134), (103, 104, 136, 135), (104, 105, 137, 136), (105, 106, 138, 137), (106, 107, 139, 138), (107, 108, 140, 139), (108, 109, 141, 140), (109, 110, 142, 141), (110, 111, 143, 142), (111, 112, 144, 143), (112, 113, 145, 144), (113, 114, 146, 145), (114, 115, 147, 146), (115, 116, 148, 147), (116, 117, 149, 148), (117, 118, 150, 149), (118, 119, 151, 150), (119, 120, 152, 151), (120, 121, 153, 152), (121, 122, 154, 153), (122, 123, 155, 154), (123, 124, 156, 155), (124, 125, 157, 156), (125, 126, 158, 157), (126, 127, 159, 158), (127, 97, 129, 159), (160, 161, 191, 190, 189, 188, 187, 186, 185, 184, 183, 182, 181, 180, 179, 178, 177, 176, 175, 174, 173, 172, 171, 170, 169, 168, 167, 166, 165, 164, 163, 162), (117, 116, 180, 181), (104, 103, 167, 168), (118, 117, 181, 182), (105, 104, 168, 169), (119, 118, 182, 183), (106, 105, 169, 170), (120, 119, 183, 184), (107, 106, 170, 171), (121, 120, 184, 185), (108, 107, 171, 172), (122, 121, 185, 186), (109, 108, 172, 173), (123, 122, 186, 187), (110, 109, 173, 174), (96, 97, 161, 160), (124, 123, 187, 188), (111, 110, 174, 175), (98, 96, 160, 162), (125, 124, 188, 189), (112, 111, 175, 176), (99, 98, 162, 163), (126, 125, 189, 190), (113, 112, 176, 177), (100, 99, 163, 164), (127, 126, 190, 191), (114, 113, 177, 178), (101, 100, 164, 165), (97, 127, 191, 161), (115, 114, 178, 179), (102, 101, 165, 166), (116, 115, 179, 180)])
me_cylinder_002.polygons.foreach_set('material_index', [0, 0, 0, 0, 0, 0, 0, 0, 0, 0, 0, 0, 0, 0, 0, 0, 0, 0, 0, 0, 0, 0, 0, 0, 0, 0, 0, 0, 0, 0, 0, 0, 0, 0, 0, 0, 0, 0, 0, 0, 0, 0, 0, 0, 0, 0, 0, 0, 0, 0, 0, 0, 0, 0, 0, 0, 0, 0, 0, 0, 0, 0, 0, 0, 0, 0, 0, 0, 0, 0, 0, 0, 0, 0, 0, 0, 0, 0, 0, 0, 0, 0, 0, 0, 0, 0, 0, 0, 0, 0, 0, 0, 0, 0, 0, 0, 0, 0, 0, 0, 0, 0, 0, 0, 0, 0, 0, 0, 0, 0, 0, 0, 0, 0, 0, 0, 0, 0, 0, 0, 0, 0, 0, 0, 0, 0, 0, 0, 0, 0, 1, 0, 0, 0, 0, 0, 0, 0, 0, 0, 0, 0, 0, 0, 0, 0, 0, 0, 0, 0, 0, 0, 0, 0, 0, 0, 0, 0, 0, 0, 0, 0])
_uv = me_cylinder_002.uv_layers.new(name='UVMap')
_uv.uv.foreach_set('vector', [1.0, 0.5, 1.0, 1.0, 0.9688, 1.0, 0.9688, 0.5, 0.9688, 0.5, 0.9688, 1.0, 0.9375, 1.0, 0.9375, 0.5, 0.9375, 0.5, 0.9375, 1.0, 0.9062, 1.0, 0.9062, 0.5, 0.9062, 0.5, 0.9062, 1.0, 0.875, 1.0, 0.875, 0.5, 0.875, 0.5, 0.875, 1.0, 0.8438, 1.0, 0.8438, 0.5, 0.8438, 0.5, 0.8438, 1.0, 0.8125, 1.0, 0.8125, 0.5, 0.8125, 0.5, 0.8125, 1.0, 0.7812, 1.0, 0.7812, 0.5, 0.7812, 0.5, 0.7812, 1.0, 0.75, 1.0, 0.75, 0.5, 0.75, 0.5, 0.75, 1.0, 0.7188, 1.0, 0.7188, 0.5, 0.7188, 0.5, 0.7188, 1.0, 0.6875, 1.0, 0.6875, 0.5, 0.6875, 0.5, 0.6875, 1.0, 0.6562, 1.0, 0.6562, 0.5, 0.6562, 0.5, 0.6562, 1.0, 0.625, 1.0, 0.625, 0.5, 0.625, 0.5, 0.625, 1.0, 0.5938, 1.0, 0.5938, 0.5, 0.5938, 0.5, 0.5938, 1.0, 0.5625, 1.0, 0.5625, 0.5, 0.5625, 0.5, 0.5625, 1.0, 0.5312, 1.0, 0.5312, 0.5, 0.5312, 0.5, 0.5312, 1.0, 0.5, 1.0, 0.5, 0.5, 0.5, 0.5, 0.5, 1.0, 0.4688, 1.0, 0.4688, 0.5, 0.4688, 0.5, 0.4688, 1.0, 0.4375, 1.0, 0.4375, 0.5, 0.4375, 0.5, 0.4375, 1.0, 0.4062, 1.0, 0.4062, 0.5, 0.4062, 0.5, 0.4062, 1.0, 0.375, 1.0, 0.375, 0.5, 0.375, 0.5, 0.375, 1.0, 0.3438, 1.0, 0.3438, 0.5, 0.3438, 0.5, 0.3438, 1.0, 0.3125, 1.0, 0.3125, 0.5, 0.3125, 0.5, 0.3125, 1.0, 0.2812, 1.0, 0.2812, 0.5, 0.2812, 0.5, 0.2812, 1.0, 0.25, 1.0, 0.25, 0.5, 0.25, 0.5, 0.25, 1.0, 0.2188, 1.0, 0.2188, 0.5, 0.2188, 0.5, 0.2188, 1.0, 0.1875, 1.0, 0.1875, 0.5, 0.1875, 0.5, 0.1875, 1.0, 0.1562, 1.0, 0.1562, 0.5, 0.1562, 0.5, 0.1562, 1.0, 0.125, 1.0, 0.125, 0.5, 0.125, 0.5, 0.125, 1.0, 0.09375, 1.0, 0.09375, 0.5, 0.09375, 0.5, 0.09375, 1.0, 0.0625, 1.0, 0.0625, 0.5, 0.6875, 1.0, 0.7188, 1.0, 0.7188, 1.0, 0.6875, 1.0, 0.0625, 0.5, 0.0625, 1.0, 0.03125, 1.0, 0.03125, 0.5, 0.03125, 0.5, 0.03125, 1.0, 0.0, 1.0, 0.0, 0.5, 0.75, 0.49, 0.7968, 0.4854, 0.8418, 0.4717, 0.8833, 0.4496, 0.9197, 0.4197, 0.9496, 0.3833, 0.9717, 0.3418, 0.9854, 0.2968, 0.99, 0.25, 0.9854, 0.2032, 0.9717, 0.1582, 0.9496, 0.1167, 0.9197, 0.08029, 0.8833, 0.05045, 0.8418, 0.02827, 0.7968, 0.01461, 0.75, 0.01, 0.7032, 0.01461, 0.6582, 0.02827, 0.6167, 0.05045, 0.5803, 0.08029, 0.5504, 0.1167, 0.5283, 0.1582, 0.5146, 0.2032, 0.51, 0.25, 0.5146, 0.2968, 0.5283, 0.3418, 0.5504, 0.3833, 0.5803, 0.4197, 0.6167, 0.4496, 0.6582, 0.4717, 0.7032, 0.4854, 0.9688, 1.0, 1.0, 1.0, 1.0, 1.0, 0.9688, 1.0, 0.4062, 1.0, 0.4375, 1.0, 0.4375, 1.0, 0.4062, 1.0, 0.125, 1.0, 0.1562, 1.0, 0.1562, 1.0, 0.125, 1.0, 0.8125, 1.0, 0.8438, 1.0, 0.8438, 1.0, 0.8125, 1.0, 0.5312, 1.0, 0.5625, 1.0, 0.5625, 1.0, 0.5312, 1.0, 0.25, 1.0, 0.2812, 1.0, 0.2812, 1.0, 0.25, 1.0, 0.9375, 1.0, 0.9688, 1.0, 0.9688, 1.0, 0.9375, 1.0, 0.6562, 1.0, 0.6875, 1.0, 0.6875, 1.0, 0.6562, 1.0, 0.375, 1.0, 0.4062, 1.0, 0.4062, 1.0, 0.375, 1.0, 0.09375, 1.0, 0.125, 1.0, 0.125, 1.0, 0.09375, 1.0, 0.7812, 1.0, 0.8125, 1.0, 0.8125, 1.0, 0.7812, 1.0, 0.5, 1.0, 0.5312, 1.0, 0.5312, 1.0, 0.5, 1.0, 0.2188, 1.0, 0.25, 1.0, 0.25, 1.0, 0.2188, 1.0, 0.9062, 1.0, 0.9375, 1.0, 0.9375, 1.0, 0.9062, 1.0, 0.625, 1.0, 0.6562, 1.0, 0.6562, 1.0, 0.625, 1.0, 0.3438, 1.0, 0.375, 1.0, 0.375, 1.0, 0.3438, 1.0, 0.0625, 1.0, 0.09375, 1.0, 0.09375, 1.0, 0.0625, 1.0, 0.75, 1.0, 0.7812, 1.0, 0.7812, 1.0, 0.75, 1.0, 0.4688, 1.0, 0.5, 1.0, 0.5, 1.0, 0.4688, 1.0, 0.1875, 1.0, 0.2188, 1.0, 0.2188, 1.0, 0.1875, 1.0, 0.875, 1.0, 0.9062, 1.0, 0.9062, 1.0, 0.875, 1.0, 0.5938, 1.0, 0.625, 1.0, 0.625, 1.0, 0.5938, 1.0, 0.3125, 1.0, 0.3438, 1.0, 0.3438, 1.0, 0.3125, 1.0, 0.03125, 1.0, 0.0625, 1.0, 0.0625, 1.0, 0.03125, 1.0, 0.7188, 1.0, 0.75, 1.0, 0.75, 1.0, 0.7188, 1.0, 0.4375, 1.0, 0.4688, 1.0, 0.4688, 1.0, 0.4375, 1.0, 0.1562, 1.0, 0.1875, 1.0, 0.1875, 1.0, 0.1562, 1.0, 0.8438, 1.0, 0.875, 1.0, 0.875, 1.0, 0.8438, 1.0, 0.5625, 1.0, 0.5938, 1.0, 0.5938, 1.0, 0.5625, 1.0, 0.2812, 1.0, 0.3125, 1.0, 0.3125, 1.0, 0.2812, 1.0, 0.9688, 1.0, 1.0, 1.0, 1.0, 1.0, 0.9688, 1.0, 0.0, 1.0, 0.03125, 1.0, 0.03125, 1.0, 0.0, 1.0, 0.4458, 0.289, 0.4345, 0.3264, 0.4345, 0.3264, 0.4458, 0.289, 0.125, 1.0, 0.1562, 1.0, 0.1562, 1.0, 0.125, 1.0, 0.5312, 1.0, 0.5625, 1.0, 0.5625, 1.0, 0.5312, 1.0, 0.9375, 1.0, 0.9688, 1.0, 0.9688, 1.0, 0.9375, 1.0, 0.09375, 1.0, 0.125, 1.0, 0.125, 1.0, 0.09375, 1.0, 0.5, 1.0, 0.5312, 1.0, 0.5312, 1.0, 0.5, 1.0, 0.9062, 1.0, 0.9375, 1.0, 0.9375, 1.0, 0.9062, 1.0, 0.0625, 1.0, 0.09375, 1.0, 0.09375, 1.0, 0.0625, 1.0, 0.4688, 1.0, 0.5, 1.0, 0.5, 1.0, 0.4688, 1.0, 0.875, 1.0, 0.9062, 1.0, 0.9062, 1.0, 0.875, 1.0, 0.03125, 1.0, 0.0625, 1.0, 0.0625, 1.0, 0.03125, 1.0, 0.4375, 1.0, 0.4688, 1.0, 0.4688, 1.0, 0.4375, 1.0, 0.8438, 1.0, 0.875, 1.0, 0.875, 1.0, 0.8438, 1.0, 0.0, 1.0, 0.03125, 1.0, 0.03125, 1.0, 0.0, 1.0, 0.4062, 1.0, 0.4375, 1.0, 0.4375, 1.0, 0.4062, 1.0, 0.8125, 1.0, 0.8438, 1.0, 0.8438, 1.0, 0.8125, 1.0, 0.375, 1.0, 0.4062, 1.0, 0.4062, 1.0, 0.375, 1.0, 0.7812, 1.0, 0.8125, 1.0, 0.8125, 1.0, 0.7812, 1.0, 0.3438, 1.0, 0.375, 1.0, 0.375, 1.0, 0.3438, 1.0, 0.75, 1.0, 0.7812, 1.0, 0.7812, 1.0, 0.75, 1.0, 0.3125, 1.0, 0.3438, 1.0, 0.3438, 1.0, 0.3125, 1.0, 0.7188, 1.0, 0.75, 1.0, 0.75, 1.0, 0.7188, 1.0, 0.2812, 1.0, 0.3125, 1.0, 0.3125, 1.0, 0.2812, 1.0, 0.6875, 1.0, 0.7188, 1.0, 0.7188, 1.0, 0.6875, 1.0, 0.25, 1.0, 0.2812, 1.0, 0.2812, 1.0, 0.25, 1.0, 0.6562, 1.0, 0.6875, 1.0, 0.6875, 1.0, 0.6562, 1.0, 0.2188, 1.0, 0.25, 1.0, 0.25, 1.0, 0.2188, 1.0, 0.625, 1.0, 0.6562, 1.0, 0.6562, 1.0, 0.625, 1.0, 0.1875, 1.0, 0.2188, 1.0, 0.2188, 1.0, 0.1875, 1.0, 0.5938, 1.0, 0.625, 1.0, 0.625, 1.0, 0.5938, 1.0, 0.1562, 1.0, 0.1875, 1.0, 0.1875, 1.0, 0.1562, 1.0, 0.5625, 1.0, 0.5938, 1.0, 0.5938, 1.0, 0.5625, 1.0, 0.25, 0.4497, 0.289, 0.4458, 0.2968, 0.4854, 0.25, 0.49, 0.289, 0.4458, 0.3264, 0.4345, 0.3418, 0.4717, 0.2968, 0.4854, 0.3264, 0.4345, 0.3609, 0.416, 0.3833, 0.4496, 0.3418, 0.4717, 0.3609, 0.416, 0.3912, 0.3912, 0.4197, 0.4197, 0.3833, 0.4496, 0.3912, 0.3912, 0.416, 0.3609, 0.4496, 0.3833, 0.4197, 0.4197, 0.416, 0.3609, 0.4345, 0.3264, 0.4717, 0.3418, 0.4496, 0.3833, 0.4345, 0.3264, 0.4458, 0.289, 0.4854, 0.2968, 0.4717, 0.3418, 0.4458, 0.289, 0.4497, 0.25, 0.49, 0.25, 0.4854, 0.2968, 0.4497, 0.25, 0.4458, 0.211, 0.4854, 0.2032, 0.49, 0.25, 0.4458, 0.211, 0.4345, 0.1736, 0.4717, 0.1582, 0.4854, 0.2032, 0.4345, 0.1736, 0.416, 0.1391, 0.4496, 0.1167, 0.4717, 0.1582, 0.416, 0.1391, 0.3912, 0.1088, 0.4197, 0.08029, 0.4496, 0.1167, 0.3912, 0.1088, 0.3609, 0.08398, 0.3833, 0.05045, 0.4197, 0.08029, 0.3609, 0.08398, 0.3264, 0.06552, 0.3418, 0.02827, 0.3833, 0.05045, 0.3264, 0.06552, 0.289, 0.05416, 0.2968, 0.01461, 0.3418, 0.02827, 0.289, 0.05416, 0.25, 0.05032, 0.25, 0.01, 0.2968, 0.01461, 0.25, 0.05032, 0.211, 0.05416, 0.2032, 0.01461, 0.25, 0.01, 0.211, 0.05416, 0.1736, 0.06552, 0.1582, 0.02827, 0.2032, 0.01461, 0.1736, 0.06552, 0.1391, 0.08398, 0.1167, 0.05045, 0.1582, 0.02827, 0.1391, 0.08398, 0.1088, 0.1088, 0.08029, 0.08029, 0.1167, 0.05045, 0.1088, 0.1088, 0.08398, 0.1391, 0.05045, 0.1167, 0.08029, 0.08029, 0.08398, 0.1391, 0.06552, 0.1736, 0.02827, 0.1582, 0.05045, 0.1167, 0.06552, 0.1736, 0.05416, 0.211, 0.01461, 0.2032, 0.02827, 0.1582, 0.05416, 0.211, 0.05032, 0.25, 0.01, 0.25, 0.01461, 0.2032, 0.05032, 0.25, 0.05416, 0.289, 0.01461, 0.2968, 0.01, 0.25, 0.05416, 0.289, 0.06552, 0.3264, 0.02827, 0.3418, 0.01461, 0.2968, 0.06552, 0.3264, 0.08398, 0.3609, 0.05045, 0.3833, 0.02827, 0.3418, 0.08398, 0.3609, 0.1088, 0.3912, 0.08029, 0.4197, 0.05045, 0.3833, 0.1088, 0.3912, 0.1391, 0.416, 0.1167, 0.4496, 0.08029, 0.4197, 0.1391, 0.416, 0.1736, 0.4345, 0.1582, 0.4717, 0.1167, 0.4496, 0.1736, 0.4345, 0.211, 0.4458, 0.2032, 0.4854, 0.1582, 0.4717, 0.211, 0.4458, 0.25, 0.4497, 0.25, 0.49, 0.2032, 0.4854, 0.289, 0.4458, 0.25, 0.4497, 0.211, 0.4458, 0.1736, 0.4345, 0.1391, 0.416, 0.1088, 0.3912, 0.08398, 0.3609, 0.06552, 0.3264, 0.05416, 0.289, 0.05032, 0.25, 0.05416, 0.211, 0.06552, 0.1736, 0.08398, 0.1391, 0.1088, 0.1088, 0.1391, 0.08398, 0.1736, 0.06552, 0.211, 0.05416, 0.25, 0.05032, 0.289, 0.05416, 0.3264, 0.06552, 0.3609, 0.08398, 0.3912, 0.1088, 0.416, 0.1391, 0.4345, 0.1736, 0.4458, 0.211, 0.4497, 0.25, 0.4458, 0.289, 0.4345, 0.3264, 0.416, 0.3609, 0.3912, 0.3912, 0.3609, 0.416, 0.3264, 0.4345, 0.08398, 0.1391, 0.1088, 0.1088, 0.1088, 0.1088, 0.08398, 0.1391, 0.4497, 0.25, 0.4458, 0.289, 0.4458, 0.289, 0.4497, 0.25, 0.06552, 0.1736, 0.08398, 0.1391, 0.08398, 0.1391, 0.06552, 0.1736, 0.4458, 0.211, 0.4497, 0.25, 0.4497, 0.25, 0.4458, 0.211, 0.05416, 0.211, 0.06552, 0.1736, 0.06552, 0.1736, 0.05416, 0.211, 0.4345, 0.1736, 0.4458, 0.211, 0.4458, 0.211, 0.4345, 0.1736, 0.05032, 0.25, 0.05416, 0.211, 0.05416, 0.211, 0.05032, 0.25, 0.416, 0.1391, 0.4345, 0.1736, 0.4345, 0.1736, 0.416, 0.1391, 0.05416, 0.289, 0.05032, 0.25, 0.05032, 0.25, 0.05416, 0.289, 0.3912, 0.1088, 0.416, 0.1391, 0.416, 0.1391, 0.3912, 0.1088, 0.06552, 0.3264, 0.05416, 0.289, 0.05416, 0.289, 0.06552, 0.3264, 0.3609, 0.08398, 0.3912, 0.1088, 0.3912, 0.1088, 0.3609, 0.08398, 0.08398, 0.3609, 0.06552, 0.3264, 0.06552, 0.3264, 0.08398, 0.3609, 0.3264, 0.06552, 0.3609, 0.08398, 0.3609, 0.08398, 0.3264, 0.06552, 0.289, 0.4458, 0.25, 0.4497, 0.25, 0.4497, 0.289, 0.4458, 0.1088, 0.3912, 0.08398, 0.3609, 0.08398, 0.3609, 0.1088, 0.3912, 0.289, 0.05416, 0.3264, 0.06552, 0.3264, 0.06552, 0.289, 0.05416, 0.3264, 0.4345, 0.289, 0.4458, 0.289, 0.4458, 0.3264, 0.4345, 0.1391, 0.416, 0.1088, 0.3912, 0.1088, 0.3912, 0.1391, 0.416, 0.25, 0.05032, 0.289, 0.05416, 0.289, 0.05416, 0.25, 0.05032, 0.3609, 0.416, 0.3264, 0.4345, 0.3264, 0.4345, 0.3609, 0.416, 0.1736, 0.4345, 0.1391, 0.416, 0.1391, 0.416, 0.1736, 0.4345, 0.211, 0.05416, 0.25, 0.05032, 0.25, 0.05032, 0.211, 0.05416, 0.3912, 0.3912, 0.3609, 0.416, 0.3609, 0.416, 0.3912, 0.3912, 0.211, 0.4458, 0.1736, 0.4345, 0.1736, 0.4345, 0.211, 0.4458, 0.1736, 0.06552, 0.211, 0.05416, 0.211, 0.05416, 0.1736, 0.06552, 0.416, 0.3609, 0.3912, 0.3912, 0.3912, 0.3912, 0.416, 0.3609, 0.25, 0.4497, 0.211, 0.4458, 0.211, 0.4458, 0.25, 0.4497, 0.1391, 0.08398, 0.1736, 0.06552, 0.1736, 0.06552, 0.1391, 0.08398, 0.4345, 0.3264, 0.416, 0.3609, 0.416, 0.3609, 0.4345, 0.3264, 0.1088, 0.1088, 0.1391, 0.08398, 0.1391, 0.08398, 0.1088, 0.1088])
me_cylinder_002.materials.append(mat_dark_grey)
me_cylinder_002.materials.append(mat_lightsource_flash)
me_cylinder_002.use_remesh_fix_poles = True
me_cylinder_002.use_remesh_preserve_attributes = False
me_cylinder_002.use_mirror_vertex_groups = False
me_cylinder_002.update()

# ---- objects
ob_cube = bpy.data.objects.new('Cube', me_cube)
ob_light = bpy.data.objects.new('Light', light_light)
ob_camera = bpy.data.objects.new('Camera', cam_camera)
ob_cube_001 = bpy.data.objects.new('Cube.001', me_cube_002)
ob_cube_002 = bpy.data.objects.new('Cube.002', me_cube_004)
ob_cube_003 = bpy.data.objects.new('Cube.003', me_cube_007)
ob_cube_004 = bpy.data.objects.new('Cube.004', me_cube_008)
ob_cube_005 = bpy.data.objects.new('Cube.005', me_cube_009)
ob_cube_007 = bpy.data.objects.new('Cube.007', me_cube_011)
ob_cube_008 = bpy.data.objects.new('Cube.008', me_cube_012)
ob_cube_009 = bpy.data.objects.new('Cube.009', me_cube_013)
ob_cube_010 = bpy.data.objects.new('Cube.010', me_cube_014)
ob_cube_011 = bpy.data.objects.new('Cube.011', me_cube_015)
ob_cube_012 = bpy.data.objects.new('Cube.012', me_cube_016)
ob_cube_013 = bpy.data.objects.new('Cube.013', me_cube_017)
ob_cube_014 = bpy.data.objects.new('Cube.014', me_cube_018)
ob_cube_015 = bpy.data.objects.new('Cube.015', me_cube_019)
ob_cube_006 = bpy.data.objects.new('Cube.006', me_cube_020)
ob_cube_016 = bpy.data.objects.new('Cube.016', me_cube_022)
ob_cube_017 = bpy.data.objects.new('Cube.017', me_cube_023)
ob_cube_018 = bpy.data.objects.new('Cube.018', me_cube_024)
ob_cube_019 = bpy.data.objects.new('Cube.019', me_cube_026)
ob_cube_020 = bpy.data.objects.new('Cube.020', me_cube_027)
ob_cylinder = bpy.data.objects.new('Cylinder', me_cylinder_002)

# ---- transforms, parenting, visibility, modifiers, constraints
ob_cube.location = (0.0, 0.0, 0.0)
ob_cube.scale = (0.7885, 0.2501, 0.7299)
ob_cube.lock_rotations_4d = False
ob_cube.empty_display_type = 'ARROWS'
ob_cube.lineart.crease_threshold = 0.0
ob_light.location = (4.076, 1.005, 5.904)
ob_light.rotation_euler = (0.6503, 0.05522, 1.866)
ob_light.lock_rotations_4d = False
ob_light.empty_display_type = 'ARROWS'
ob_light.color = (0.0, 0.0, 0.0, 0.0)
ob_light.lineart.crease_threshold = 0.0
ob_camera.location = (7.359, -6.926, 4.958)
ob_camera.rotation_euler = (1.109, 0.0, 0.8149)
ob_camera.scale = (0.3686, 0.3915, 0.3724)
ob_camera.lock_rotations_4d = False
ob_camera.empty_display_type = 'ARROWS'
ob_camera.color = (0.0, 0.0, 0.0, 0.0)
ob_camera.display_type = 'WIRE'
ob_camera.lineart.crease_threshold = 0.0
ob_cube_001.location = (0.0, -0.3314, 0.6383)
ob_cube_001.scale = (0.2627, 0.08894, 0.4394)
ob_cube_001.lock_rotations_4d = False
ob_cube_001.empty_display_type = 'ARROWS'
ob_cube_001.lineart.crease_threshold = 0.0
ob_cube_002.location = (-0.9212, 1.165e-08, -0.07045)
ob_cube_002.scale = (0.1238, 0.1836, 0.7573)
ob_cube_002.lock_rotations_4d = False
ob_cube_002.empty_display_type = 'ARROWS'
ob_cube_002.lineart.crease_threshold = 0.0
ob_cube_003.location = (0.9321, 6.553e-09, -0.07045)
ob_cube_003.scale = (0.1238, 0.1836, 0.7573)
ob_cube_003.lock_rotations_4d = False
ob_cube_003.empty_display_type = 'ARROWS'
ob_cube_003.lineart.crease_threshold = 0.0
ob_cube_004.location = (0.4064, 0.1149, -1.219)
ob_cube_004.scale = (0.1238, 0.1075, 0.4803)
ob_cube_004.lock_rotations_4d = False
ob_cube_004.empty_display_type = 'ARROWS'
ob_cube_004.lineart.crease_threshold = 0.0
ob_cube_005.location = (-0.4281, 0.09524, -1.225)
ob_cube_005.scale = (0.1238, 0.1034, 0.4803)
ob_cube_005.lock_rotations_4d = False
ob_cube_005.empty_display_type = 'ARROWS'
ob_cube_005.lineart.crease_threshold = 0.0
ob_cube_007.location = (0.1187, -0.3648, 0.8606)
ob_cube_007.scale = (0.0576, -0.07613, 0.04744)
ob_cube_007.lock_rotations_4d = False
ob_cube_007.empty_display_type = 'ARROWS'
ob_cube_007.lineart.crease_threshold = 0.0
ob_cube_008.location = (-0.9497, -0.009199, -0.9433)
ob_cube_008.scale = (0.06488, 0.1286, 0.1184)
ob_cube_008.lock_rotations_4d = False
ob_cube_008.empty_display_type = 'ARROWS'
ob_cube_008.lineart.crease_threshold = 0.0
ob_cube_009.location = (0.9681, -0.009199, -0.9433)
ob_cube_009.scale = (0.06488, 0.1286, 0.1184)
ob_cube_009.lock_rotations_4d = False
ob_cube_009.empty_display_type = 'ARROWS'
ob_cube_009.lineart.crease_threshold = 0.0
ob_cube_010.location = (0.4172, 0.01086, -1.659)
ob_cube_010.scale = (0.1211, -0.2115, 0.1184)
ob_cube_010.lock_rotations_4d = False
ob_cube_010.empty_display_type = 'ARROWS'
ob_cube_010.lineart.crease_threshold = 0.0
ob_cube_011.location = (-0.4302, 0.003499, -1.654)
ob_cube_011.scale = (0.1211, -0.1939, 0.1184)
ob_cube_011.lock_rotations_4d = False
ob_cube_011.empty_display_type = 'ARROWS'
ob_cube_011.lineart.crease_threshold = 0.0
ob_cube_012.location = (0.01012, -0.3682, 0.7962)
ob_cube_012.scale = (0.04997, -0.07453, 0.08447)
ob_cube_012.lock_rotations_4d = False
ob_cube_012.empty_display_type = 'ARROWS'
ob_cube_012.lineart.crease_threshold = 0.0
ob_cube_013.location = (0.1285, -0.3648, 0.8606)
ob_cube_013.scale = (0.01533, -0.08723, 0.01527)
ob_cube_013.lock_rotations_4d = False
ob_cube_013.empty_display_type = 'ARROWS'
ob_cube_013.lineart.crease_threshold = 0.0
ob_cube_014.location = (-0.1282, -0.3399, 0.8638)
ob_cube_014.scale = (0.01533, -0.07453, 0.01527)
ob_cube_014.lock_rotations_4d = False
ob_cube_014.empty_display_type = 'ARROWS'
ob_cube_014.lineart.crease_threshold = 0.0
ob_cube_015.location = (-0.09329, -0.3664, 0.865)
ob_cube_015.scale = (0.01533, -0.08723, 0.01527)
ob_cube_015.lock_rotations_4d = False
ob_cube_015.empty_display_type = 'ARROWS'
ob_cube_015.lineart.crease_threshold = 0.0
ob_cube_006.location = (-0.09913, -0.3686, 0.859)
ob_cube_006.scale = (0.0576, -0.07613, 0.04744)
ob_cube_006.lock_rotations_4d = False
ob_cube_006.empty_display_type = 'ARROWS'
ob_cube_006.lineart.crease_threshold = 0.0
ob_cube_016.location = (-0.02511, -0.367, 0.4394)
ob_cube_016.scale = (0.02275, -0.07453, 0.07072)
ob_cube_016.lock_rotations_4d = False
ob_cube_016.empty_display_type = 'ARROWS'
ob_cube_016.lineart.crease_threshold = 0.0
ob_cube_017.location = (0.06251, -0.3696, 0.4394)
ob_cube_017.scale = (0.02275, -0.07453, 0.07072)
ob_cube_017.lock_rotations_4d = False
ob_cube_017.empty_display_type = 'ARROWS'
ob_cube_017.lineart.crease_threshold = 0.0
ob_cube_018.location = (0.0202, -0.3716, 0.4919)
ob_cube_018.rotation_euler = (1.42, -1.702, -1.449)
ob_cube_018.scale = (0.01793, -0.07453, 0.06484)
ob_cube_018.lock_rotations_4d = False
ob_cube_018.empty_display_type = 'ARROWS'
ob_cube_018.lineart.crease_threshold = 0.0
ob_cube_019.location = (0.02039, -0.3715, 0.3743)
ob_cube_019.rotation_euler = (1.42, -1.702, -1.449)
ob_cube_019.scale = (0.01793, -0.07453, 0.06484)
ob_cube_019.lock_rotations_4d = False
ob_cube_019.empty_display_type = 'ARROWS'
ob_cube_019.lineart.crease_threshold = 0.0
ob_cube_020.location = (-0.001873, -0.3127, 0.9733)
ob_cube_020.scale = (-0.2776, -0.07613, -0.07846)
ob_cube_020.lock_rotations_4d = False
ob_cube_020.empty_display_type = 'ARROWS'
ob_cube_020.lineart.crease_threshold = 0.0
ob_cylinder.location = (-0.7585, -0.1054, -0.9906)
ob_cylinder.rotation_euler = (1.571, -0.0, 0.0)
ob_cylinder.scale = (0.07584, 0.07584, 0.09673)
ob_cylinder.lineart.crease_threshold = 0.0

# ---- collection membership
col_collection.objects.link(ob_cube)
col_collection.objects.link(ob_light)
col_collection.objects.link(ob_camera)
col_collection.objects.link(ob_cube_001)
col_collection.objects.link(ob_cube_002)
col_collection.objects.link(ob_cube_003)
col_collection.objects.link(ob_cube_004)
col_collection.objects.link(ob_cube_005)
col_collection.objects.link(ob_cube_007)
col_collection.objects.link(ob_cube_008)
col_collection.objects.link(ob_cube_009)
col_collection.objects.link(ob_cube_010)
col_collection.objects.link(ob_cube_011)
col_collection.objects.link(ob_cube_012)
col_collection.objects.link(ob_cube_013)
col_collection.objects.link(ob_cube_014)
col_collection.objects.link(ob_cube_015)
col_collection.objects.link(ob_cube_006)
col_collection.objects.link(ob_cube_016)
col_collection.objects.link(ob_cube_017)
col_collection.objects.link(ob_cube_018)
col_collection.objects.link(ob_cube_019)
col_collection.objects.link(ob_cube_020)
col_collection.objects.link(ob_cylinder)

# ---- scene / render settings (as saved in the file)
scene.camera = ob_camera
scene.frame_start = 1; scene.frame_end = 250; scene.frame_set(1)
scene.render.engine = 'BLENDER_EEVEE_NEXT'
scene.cycles.use_denoising = False
scene.cycles.samples = 128
scene.cycles.sampling_pattern = 'TABULATED_SOBOL'
scene.cycles.use_adaptive_sampling = False
scene.cycles.use_light_tree = False
scene.view_settings.view_transform = 'Filmic'
bpy.context.view_layer.update()

